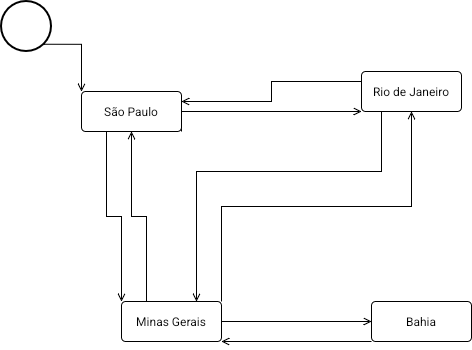

The diagram above was exported from draw.io. Its source (the exported page's mxGraphModel, read from the mxfile embedded in the PNG):
<mxGraphModel dx="147" dy="801" grid="1" gridSize="10" guides="1" tooltips="1" connect="1" arrows="1" fold="1" page="1" pageScale="1" pageWidth="850" pageHeight="1100" math="0" shadow="0">
  <root>
    <mxCell id="0" />
    <mxCell id="1" parent="0" />
    <mxCell id="eW0twRdk6JJVOm_HZhJk-3" edge="1" parent="1" source="eW0twRdk6JJVOm_HZhJk-1" style="edgeStyle=orthogonalEdgeStyle;rounded=0;orthogonalLoop=1;jettySize=auto;html=1;exitX=0.855;exitY=0.855;exitDx=0;exitDy=0;exitPerimeter=0;entryX=0;entryY=0;entryDx=0;entryDy=0;endArrow=open;endFill=0;" target="eW0twRdk6JJVOm_HZhJk-2">
      <mxGeometry relative="1" x="-0.0053" as="geometry" />
    </mxCell>
    <mxCell id="eW0twRdk6JJVOm_HZhJk-1" parent="1" style="strokeWidth=2;html=1;shape=mxgraph.flowchart.start_2;whiteSpace=wrap;" value="" vertex="1">
      <mxGeometry height="50" width="50" x="140" y="90" as="geometry" />
    </mxCell>
    <mxCell id="eW0twRdk6JJVOm_HZhJk-7" edge="1" parent="1" source="eW0twRdk6JJVOm_HZhJk-2" style="edgeStyle=orthogonalEdgeStyle;rounded=0;orthogonalLoop=1;jettySize=auto;html=1;exitX=1;exitY=1;exitDx=0;exitDy=0;entryX=0;entryY=1;entryDx=0;entryDy=0;endArrow=open;endFill=0;" target="eW0twRdk6JJVOm_HZhJk-4">
      <mxGeometry relative="1" as="geometry">
        <Array as="points">
          <mxPoint x="320" y="200" />
        </Array>
      </mxGeometry>
    </mxCell>
    <mxCell id="eW0twRdk6JJVOm_HZhJk-8" edge="1" parent="1" source="eW0twRdk6JJVOm_HZhJk-2" style="edgeStyle=orthogonalEdgeStyle;rounded=0;orthogonalLoop=1;jettySize=auto;html=1;exitX=0.25;exitY=1;exitDx=0;exitDy=0;entryX=0;entryY=0;entryDx=0;entryDy=0;endArrow=open;endFill=0;" target="eW0twRdk6JJVOm_HZhJk-5">
      <mxGeometry relative="1" x="0.0054" as="geometry" />
    </mxCell>
    <mxCell id="eW0twRdk6JJVOm_HZhJk-2" parent="1" style="rounded=1;arcSize=10;whiteSpace=wrap;html=1;align=center;" value="São Paulo" vertex="1">
      <mxGeometry height="40" width="100" x="220" y="180" as="geometry" />
    </mxCell>
    <mxCell id="eW0twRdk6JJVOm_HZhJk-10" edge="1" parent="1" source="eW0twRdk6JJVOm_HZhJk-4" style="edgeStyle=orthogonalEdgeStyle;rounded=0;orthogonalLoop=1;jettySize=auto;html=1;exitX=0;exitY=0.25;exitDx=0;exitDy=0;entryX=1;entryY=0.25;entryDx=0;entryDy=0;endArrow=open;endFill=0;" target="eW0twRdk6JJVOm_HZhJk-2">
      <mxGeometry relative="1" as="geometry" />
    </mxCell>
    <mxCell id="eW0twRdk6JJVOm_HZhJk-11" edge="1" parent="1" source="eW0twRdk6JJVOm_HZhJk-4" style="edgeStyle=orthogonalEdgeStyle;rounded=0;orthogonalLoop=1;jettySize=auto;html=1;exitX=0.25;exitY=1;exitDx=0;exitDy=0;entryX=0.75;entryY=0;entryDx=0;entryDy=0;endArrow=open;endFill=0;" target="eW0twRdk6JJVOm_HZhJk-5">
      <mxGeometry relative="1" as="geometry">
        <Array as="points">
          <mxPoint x="520" y="200" />
          <mxPoint x="520" y="260" />
          <mxPoint x="335" y="260" />
        </Array>
      </mxGeometry>
    </mxCell>
    <mxCell id="eW0twRdk6JJVOm_HZhJk-4" parent="1" style="rounded=1;arcSize=10;whiteSpace=wrap;html=1;align=center;" value="Rio de Janeiro" vertex="1">
      <mxGeometry height="40" width="100" x="500" y="160" as="geometry" />
    </mxCell>
    <mxCell id="eW0twRdk6JJVOm_HZhJk-9" edge="1" parent="1" source="eW0twRdk6JJVOm_HZhJk-5" style="edgeStyle=orthogonalEdgeStyle;rounded=0;orthogonalLoop=1;jettySize=auto;html=1;exitX=0.25;exitY=0;exitDx=0;exitDy=0;entryX=0.5;entryY=1;entryDx=0;entryDy=0;endArrow=open;endFill=0;" target="eW0twRdk6JJVOm_HZhJk-2">
      <mxGeometry relative="1" x="0.0054" as="geometry" />
    </mxCell>
    <mxCell id="eW0twRdk6JJVOm_HZhJk-12" edge="1" parent="1" source="eW0twRdk6JJVOm_HZhJk-5" style="edgeStyle=orthogonalEdgeStyle;rounded=0;orthogonalLoop=1;jettySize=auto;html=1;exitX=1;exitY=0;exitDx=0;exitDy=0;entryX=0.5;entryY=1;entryDx=0;entryDy=0;endArrow=open;endFill=0;" target="eW0twRdk6JJVOm_HZhJk-4">
      <mxGeometry relative="1" as="geometry" />
    </mxCell>
    <mxCell id="eW0twRdk6JJVOm_HZhJk-14" edge="1" parent="1" source="eW0twRdk6JJVOm_HZhJk-5" style="edgeStyle=orthogonalEdgeStyle;rounded=0;orthogonalLoop=1;jettySize=auto;html=1;exitX=1;exitY=0.5;exitDx=0;exitDy=0;entryX=0;entryY=0.5;entryDx=0;entryDy=0;endArrow=open;endFill=0;" target="eW0twRdk6JJVOm_HZhJk-6">
      <mxGeometry relative="1" as="geometry" />
    </mxCell>
    <mxCell id="eW0twRdk6JJVOm_HZhJk-5" parent="1" style="rounded=1;arcSize=10;whiteSpace=wrap;html=1;align=center;" value="Minas Gerais" vertex="1">
      <mxGeometry height="40" width="100" x="260" y="390" as="geometry" />
    </mxCell>
    <mxCell id="eW0twRdk6JJVOm_HZhJk-15" edge="1" parent="1" source="eW0twRdk6JJVOm_HZhJk-6" style="edgeStyle=orthogonalEdgeStyle;rounded=0;orthogonalLoop=1;jettySize=auto;html=1;exitX=0;exitY=1;exitDx=0;exitDy=0;entryX=1;entryY=1;entryDx=0;entryDy=0;endArrow=open;endFill=0;" target="eW0twRdk6JJVOm_HZhJk-5">
      <mxGeometry relative="1" as="geometry">
        <Array as="points">
          <mxPoint x="440" y="430" />
          <mxPoint x="440" y="430" />
        </Array>
      </mxGeometry>
    </mxCell>
    <mxCell id="eW0twRdk6JJVOm_HZhJk-6" parent="1" style="rounded=1;arcSize=10;whiteSpace=wrap;html=1;align=center;" value="Bahia" vertex="1">
      <mxGeometry height="40" width="100" x="510" y="390" as="geometry" />
    </mxCell>
  </root>
</mxGraphModel>